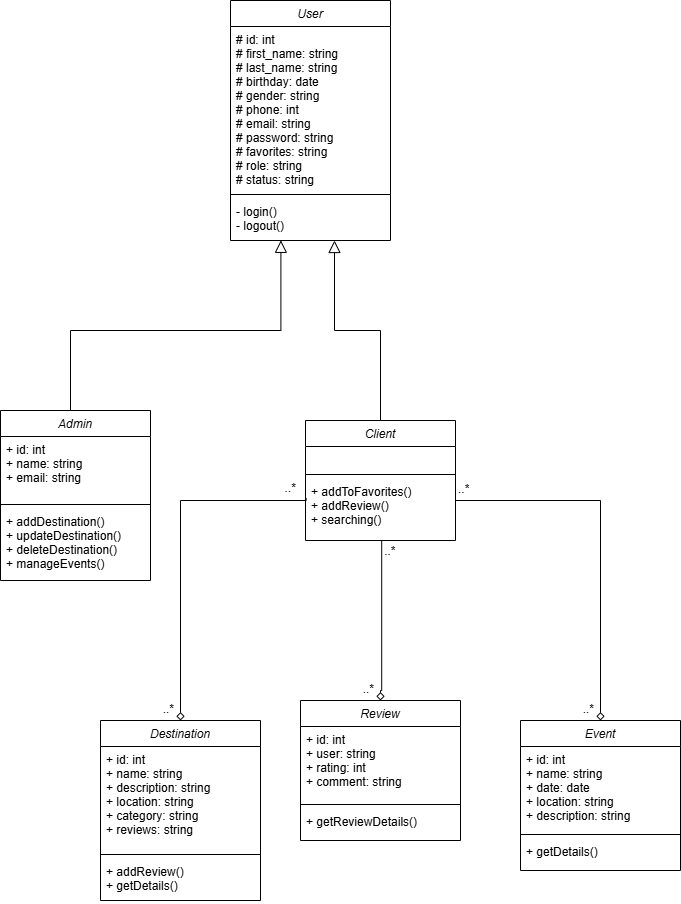

The diagram above was exported from draw.io. Its source (the exported page's mxGraphModel, read from the mxfile embedded in the PNG):
<mxGraphModel dx="1434" dy="738" grid="1" gridSize="10" guides="1" tooltips="1" connect="1" arrows="1" fold="1" page="1" pageScale="1" pageWidth="827" pageHeight="1169" math="0" shadow="0">
  <root>
    <mxCell id="WIyWlLk6GJQsqaUBKTNV-0" />
    <mxCell id="WIyWlLk6GJQsqaUBKTNV-1" parent="WIyWlLk6GJQsqaUBKTNV-0" />
    <mxCell id="zkfFHV4jXpPFQw0GAbJ--0" value="User" style="swimlane;fontStyle=2;align=center;verticalAlign=top;childLayout=stackLayout;horizontal=1;startSize=26;horizontalStack=0;resizeParent=1;resizeLast=0;collapsible=1;marginBottom=0;rounded=0;shadow=0;strokeWidth=1;" parent="WIyWlLk6GJQsqaUBKTNV-1" vertex="1">
      <mxGeometry x="340" y="30" width="160" height="240" as="geometry">
        <mxRectangle x="230" y="140" width="160" height="26" as="alternateBounds" />
      </mxGeometry>
    </mxCell>
    <mxCell id="zkfFHV4jXpPFQw0GAbJ--1" value="# id: int&#10;# first_name: string&#10;# last_name: string&#10;# birthday: date&#10;# gender: string&#10;# phone: int&#10;# email: string&#10;# password: string&#10;# favorites: string&#10;# role: string&#10;# status: string" style="text;align=left;verticalAlign=top;spacingLeft=4;spacingRight=4;overflow=hidden;rotatable=0;points=[[0,0.5],[1,0.5]];portConstraint=eastwest;" parent="zkfFHV4jXpPFQw0GAbJ--0" vertex="1">
      <mxGeometry y="26" width="160" height="164" as="geometry" />
    </mxCell>
    <mxCell id="zkfFHV4jXpPFQw0GAbJ--4" value="" style="line;html=1;strokeWidth=1;align=left;verticalAlign=middle;spacingTop=-1;spacingLeft=3;spacingRight=3;rotatable=0;labelPosition=right;points=[];portConstraint=eastwest;" parent="zkfFHV4jXpPFQw0GAbJ--0" vertex="1">
      <mxGeometry y="190" width="160" height="8" as="geometry" />
    </mxCell>
    <mxCell id="zkfFHV4jXpPFQw0GAbJ--5" value="- login()&#10;- logout()" style="text;align=left;verticalAlign=top;spacingLeft=4;spacingRight=4;overflow=hidden;rotatable=0;points=[[0,0.5],[1,0.5]];portConstraint=eastwest;" parent="zkfFHV4jXpPFQw0GAbJ--0" vertex="1">
      <mxGeometry y="198" width="160" height="42" as="geometry" />
    </mxCell>
    <mxCell id="zkfFHV4jXpPFQw0GAbJ--6" value="Admin" style="swimlane;fontStyle=2;align=center;verticalAlign=top;childLayout=stackLayout;horizontal=1;startSize=26;horizontalStack=0;resizeParent=1;resizeLast=0;collapsible=1;marginBottom=0;rounded=0;shadow=0;strokeWidth=1;" parent="WIyWlLk6GJQsqaUBKTNV-1" vertex="1">
      <mxGeometry x="110" y="440" width="150" height="170" as="geometry">
        <mxRectangle x="130" y="380" width="160" height="26" as="alternateBounds" />
      </mxGeometry>
    </mxCell>
    <mxCell id="zkfFHV4jXpPFQw0GAbJ--7" value="+ id: int&#10;+ name: string&#10;+ email: string" style="text;align=left;verticalAlign=top;spacingLeft=4;spacingRight=4;overflow=hidden;rotatable=0;points=[[0,0.5],[1,0.5]];portConstraint=eastwest;" parent="zkfFHV4jXpPFQw0GAbJ--6" vertex="1">
      <mxGeometry y="26" width="150" height="64" as="geometry" />
    </mxCell>
    <mxCell id="zkfFHV4jXpPFQw0GAbJ--9" value="" style="line;html=1;strokeWidth=1;align=left;verticalAlign=middle;spacingTop=-1;spacingLeft=3;spacingRight=3;rotatable=0;labelPosition=right;points=[];portConstraint=eastwest;" parent="zkfFHV4jXpPFQw0GAbJ--6" vertex="1">
      <mxGeometry y="90" width="150" height="8" as="geometry" />
    </mxCell>
    <mxCell id="zkfFHV4jXpPFQw0GAbJ--11" value="+ addDestination()&#10;+ updateDestination()&#10;+ deleteDestination()&#10;+ manageEvents()" style="text;align=left;verticalAlign=top;spacingLeft=4;spacingRight=4;overflow=hidden;rotatable=0;points=[[0,0.5],[1,0.5]];portConstraint=eastwest;" parent="zkfFHV4jXpPFQw0GAbJ--6" vertex="1">
      <mxGeometry y="98" width="150" height="72" as="geometry" />
    </mxCell>
    <mxCell id="zkfFHV4jXpPFQw0GAbJ--12" value="" style="endArrow=block;endSize=10;endFill=0;shadow=0;strokeWidth=1;rounded=0;elbow=vertical;edgeStyle=orthogonalEdgeStyle;entryX=0.315;entryY=0.996;entryDx=0;entryDy=0;entryPerimeter=0;" parent="WIyWlLk6GJQsqaUBKTNV-1" source="zkfFHV4jXpPFQw0GAbJ--6" target="zkfFHV4jXpPFQw0GAbJ--5" edge="1">
      <mxGeometry width="160" relative="1" as="geometry">
        <mxPoint x="200" y="203" as="sourcePoint" />
        <mxPoint x="200" y="300" as="targetPoint" />
        <Array as="points">
          <mxPoint x="180" y="360" />
          <mxPoint x="390" y="360" />
        </Array>
      </mxGeometry>
    </mxCell>
    <mxCell id="zkfFHV4jXpPFQw0GAbJ--16" value="" style="endArrow=block;endSize=10;endFill=0;shadow=0;strokeWidth=1;rounded=0;elbow=vertical;edgeStyle=orthogonalEdgeStyle;entryX=0.65;entryY=1;entryDx=0;entryDy=0;entryPerimeter=0;exitX=0.5;exitY=0;exitDx=0;exitDy=0;" parent="WIyWlLk6GJQsqaUBKTNV-1" source="sNqvOgU-8c4DOtDSLULS-4" target="zkfFHV4jXpPFQw0GAbJ--5" edge="1">
      <mxGeometry width="160" relative="1" as="geometry">
        <mxPoint x="490" y="440" as="sourcePoint" />
        <mxPoint x="254" y="300" as="targetPoint" />
        <Array as="points">
          <mxPoint x="490" y="360" />
          <mxPoint x="444" y="360" />
        </Array>
      </mxGeometry>
    </mxCell>
    <mxCell id="zkfFHV4jXpPFQw0GAbJ--17" value="Destination" style="swimlane;fontStyle=2;align=center;verticalAlign=top;childLayout=stackLayout;horizontal=1;startSize=26;horizontalStack=0;resizeParent=1;resizeLast=0;collapsible=1;marginBottom=0;rounded=0;shadow=0;strokeWidth=1;" parent="WIyWlLk6GJQsqaUBKTNV-1" vertex="1">
      <mxGeometry x="210" y="750" width="160" height="180" as="geometry">
        <mxRectangle x="550" y="140" width="160" height="26" as="alternateBounds" />
      </mxGeometry>
    </mxCell>
    <mxCell id="zkfFHV4jXpPFQw0GAbJ--18" value="+ id: int&#10;+ name: string&#10;+ description: string&#10;+ location: string&#10;+ category: string&#10;+ reviews: string" style="text;align=left;verticalAlign=top;spacingLeft=4;spacingRight=4;overflow=hidden;rotatable=0;points=[[0,0.5],[1,0.5]];portConstraint=eastwest;" parent="zkfFHV4jXpPFQw0GAbJ--17" vertex="1">
      <mxGeometry y="26" width="160" height="104" as="geometry" />
    </mxCell>
    <mxCell id="zkfFHV4jXpPFQw0GAbJ--23" value="" style="line;html=1;strokeWidth=1;align=left;verticalAlign=middle;spacingTop=-1;spacingLeft=3;spacingRight=3;rotatable=0;labelPosition=right;points=[];portConstraint=eastwest;" parent="zkfFHV4jXpPFQw0GAbJ--17" vertex="1">
      <mxGeometry y="130" width="160" height="8" as="geometry" />
    </mxCell>
    <mxCell id="y0OI5UedrU4VnT8_xUoA-3" value="+ addReview()&#10;+ getDetails()" style="text;align=left;verticalAlign=top;spacingLeft=4;spacingRight=4;overflow=hidden;rotatable=0;points=[[0,0.5],[1,0.5]];portConstraint=eastwest;" parent="zkfFHV4jXpPFQw0GAbJ--17" vertex="1">
      <mxGeometry y="138" width="160" height="42" as="geometry" />
    </mxCell>
    <mxCell id="zkfFHV4jXpPFQw0GAbJ--26" value="" style="endArrow=diamond;shadow=0;strokeWidth=1;rounded=0;curved=0;endFill=0;edgeStyle=elbowEdgeStyle;elbow=vertical;exitX=0.004;exitY=0.314;exitDx=0;exitDy=0;exitPerimeter=0;" parent="WIyWlLk6GJQsqaUBKTNV-1" source="sNqvOgU-8c4DOtDSLULS-7" target="zkfFHV4jXpPFQw0GAbJ--17" edge="1">
      <mxGeometry x="0.5" y="41" relative="1" as="geometry">
        <mxPoint x="410" y="529" as="sourcePoint" />
        <mxPoint x="540" y="192" as="targetPoint" />
        <mxPoint x="-40" y="32" as="offset" />
        <Array as="points">
          <mxPoint x="290" y="530" />
        </Array>
      </mxGeometry>
    </mxCell>
    <mxCell id="zkfFHV4jXpPFQw0GAbJ--27" value="..*" style="resizable=0;align=left;verticalAlign=bottom;labelBackgroundColor=none;fontSize=12;" parent="zkfFHV4jXpPFQw0GAbJ--26" connectable="0" vertex="1">
      <mxGeometry x="-1" relative="1" as="geometry">
        <mxPoint x="-23" y="-1" as="offset" />
      </mxGeometry>
    </mxCell>
    <mxCell id="zkfFHV4jXpPFQw0GAbJ--28" value="..*" style="resizable=0;align=right;verticalAlign=bottom;labelBackgroundColor=none;fontSize=12;" parent="zkfFHV4jXpPFQw0GAbJ--26" connectable="0" vertex="1">
      <mxGeometry x="1" relative="1" as="geometry">
        <mxPoint x="-5" y="-3" as="offset" />
      </mxGeometry>
    </mxCell>
    <mxCell id="y0OI5UedrU4VnT8_xUoA-4" value="Event" style="swimlane;fontStyle=2;align=center;verticalAlign=top;childLayout=stackLayout;horizontal=1;startSize=26;horizontalStack=0;resizeParent=1;resizeLast=0;collapsible=1;marginBottom=0;rounded=0;shadow=0;strokeWidth=1;" parent="WIyWlLk6GJQsqaUBKTNV-1" vertex="1">
      <mxGeometry x="630" y="750" width="160" height="150" as="geometry">
        <mxRectangle x="550" y="140" width="160" height="26" as="alternateBounds" />
      </mxGeometry>
    </mxCell>
    <mxCell id="y0OI5UedrU4VnT8_xUoA-5" value="+ id: int&#10;+ name: string&#10;+ date: date&#10;+ location: string&#10;+ description: string" style="text;align=left;verticalAlign=top;spacingLeft=4;spacingRight=4;overflow=hidden;rotatable=0;points=[[0,0.5],[1,0.5]];portConstraint=eastwest;" parent="y0OI5UedrU4VnT8_xUoA-4" vertex="1">
      <mxGeometry y="26" width="160" height="84" as="geometry" />
    </mxCell>
    <mxCell id="y0OI5UedrU4VnT8_xUoA-6" value="" style="line;html=1;strokeWidth=1;align=left;verticalAlign=middle;spacingTop=-1;spacingLeft=3;spacingRight=3;rotatable=0;labelPosition=right;points=[];portConstraint=eastwest;" parent="y0OI5UedrU4VnT8_xUoA-4" vertex="1">
      <mxGeometry y="110" width="160" height="8" as="geometry" />
    </mxCell>
    <mxCell id="y0OI5UedrU4VnT8_xUoA-7" value="+ getDetails()" style="text;align=left;verticalAlign=top;spacingLeft=4;spacingRight=4;overflow=hidden;rotatable=0;points=[[0,0.5],[1,0.5]];portConstraint=eastwest;" parent="y0OI5UedrU4VnT8_xUoA-4" vertex="1">
      <mxGeometry y="118" width="160" height="32" as="geometry" />
    </mxCell>
    <mxCell id="y0OI5UedrU4VnT8_xUoA-8" value="" style="endArrow=diamond;shadow=0;strokeWidth=1;rounded=0;curved=0;endFill=0;edgeStyle=elbowEdgeStyle;elbow=vertical;exitX=1;exitY=0.319;exitDx=0;exitDy=0;exitPerimeter=0;" parent="WIyWlLk6GJQsqaUBKTNV-1" source="sNqvOgU-8c4DOtDSLULS-7" target="y0OI5UedrU4VnT8_xUoA-4" edge="1">
      <mxGeometry x="0.5" y="41" relative="1" as="geometry">
        <mxPoint x="590" y="530" as="sourcePoint" />
        <mxPoint x="644" y="412" as="targetPoint" />
        <mxPoint x="-40" y="32" as="offset" />
        <Array as="points">
          <mxPoint x="710" y="530" />
        </Array>
      </mxGeometry>
    </mxCell>
    <mxCell id="y0OI5UedrU4VnT8_xUoA-9" value="..*" style="resizable=0;align=left;verticalAlign=bottom;labelBackgroundColor=none;fontSize=12;" parent="y0OI5UedrU4VnT8_xUoA-8" connectable="0" vertex="1">
      <mxGeometry x="-1" relative="1" as="geometry">
        <mxPoint x="1" y="-1" as="offset" />
      </mxGeometry>
    </mxCell>
    <mxCell id="y0OI5UedrU4VnT8_xUoA-10" value="..*" style="resizable=0;align=right;verticalAlign=bottom;labelBackgroundColor=none;fontSize=12;" parent="y0OI5UedrU4VnT8_xUoA-8" connectable="0" vertex="1">
      <mxGeometry x="1" relative="1" as="geometry">
        <mxPoint x="-5" y="-3" as="offset" />
      </mxGeometry>
    </mxCell>
    <mxCell id="y0OI5UedrU4VnT8_xUoA-12" value="Review" style="swimlane;fontStyle=2;align=center;verticalAlign=top;childLayout=stackLayout;horizontal=1;startSize=26;horizontalStack=0;resizeParent=1;resizeLast=0;collapsible=1;marginBottom=0;rounded=0;shadow=0;strokeWidth=1;" parent="WIyWlLk6GJQsqaUBKTNV-1" vertex="1">
      <mxGeometry x="410" y="730" width="160" height="140" as="geometry">
        <mxRectangle x="550" y="140" width="160" height="26" as="alternateBounds" />
      </mxGeometry>
    </mxCell>
    <mxCell id="y0OI5UedrU4VnT8_xUoA-13" value="+ id: int&#10;+ user: string&#10;+ rating: int&#10;+ comment: string" style="text;align=left;verticalAlign=top;spacingLeft=4;spacingRight=4;overflow=hidden;rotatable=0;points=[[0,0.5],[1,0.5]];portConstraint=eastwest;" parent="y0OI5UedrU4VnT8_xUoA-12" vertex="1">
      <mxGeometry y="26" width="160" height="74" as="geometry" />
    </mxCell>
    <mxCell id="y0OI5UedrU4VnT8_xUoA-14" value="" style="line;html=1;strokeWidth=1;align=left;verticalAlign=middle;spacingTop=-1;spacingLeft=3;spacingRight=3;rotatable=0;labelPosition=right;points=[];portConstraint=eastwest;" parent="y0OI5UedrU4VnT8_xUoA-12" vertex="1">
      <mxGeometry y="100" width="160" height="8" as="geometry" />
    </mxCell>
    <mxCell id="y0OI5UedrU4VnT8_xUoA-15" value="+ getReviewDetails()" style="text;align=left;verticalAlign=top;spacingLeft=4;spacingRight=4;overflow=hidden;rotatable=0;points=[[0,0.5],[1,0.5]];portConstraint=eastwest;" parent="y0OI5UedrU4VnT8_xUoA-12" vertex="1">
      <mxGeometry y="108" width="160" height="32" as="geometry" />
    </mxCell>
    <mxCell id="sNqvOgU-8c4DOtDSLULS-0" value="" style="endArrow=diamond;shadow=0;strokeWidth=1;rounded=0;curved=0;endFill=0;edgeStyle=elbowEdgeStyle;elbow=vertical;entryX=0.5;entryY=0;entryDx=0;entryDy=0;exitX=0.508;exitY=0.997;exitDx=0;exitDy=0;exitPerimeter=0;" parent="WIyWlLk6GJQsqaUBKTNV-1" source="sNqvOgU-8c4DOtDSLULS-7" target="y0OI5UedrU4VnT8_xUoA-12" edge="1">
      <mxGeometry x="0.5" y="41" relative="1" as="geometry">
        <mxPoint x="490" y="620" as="sourcePoint" />
        <mxPoint x="280" y="800" as="targetPoint" />
        <mxPoint x="-40" y="32" as="offset" />
        <Array as="points">
          <mxPoint x="570" y="720" />
        </Array>
      </mxGeometry>
    </mxCell>
    <mxCell id="sNqvOgU-8c4DOtDSLULS-1" value="..*" style="resizable=0;align=left;verticalAlign=bottom;labelBackgroundColor=none;fontSize=12;" parent="sNqvOgU-8c4DOtDSLULS-0" connectable="0" vertex="1">
      <mxGeometry x="-1" relative="1" as="geometry">
        <mxPoint x="1" y="19" as="offset" />
      </mxGeometry>
    </mxCell>
    <mxCell id="sNqvOgU-8c4DOtDSLULS-2" value="..*" style="resizable=0;align=right;verticalAlign=bottom;labelBackgroundColor=none;fontSize=12;" parent="sNqvOgU-8c4DOtDSLULS-0" connectable="0" vertex="1">
      <mxGeometry x="1" relative="1" as="geometry">
        <mxPoint x="-5" y="-3" as="offset" />
      </mxGeometry>
    </mxCell>
    <mxCell id="sNqvOgU-8c4DOtDSLULS-4" value="Client" style="swimlane;fontStyle=2;align=center;verticalAlign=top;childLayout=stackLayout;horizontal=1;startSize=26;horizontalStack=0;resizeParent=1;resizeLast=0;collapsible=1;marginBottom=0;rounded=0;shadow=0;strokeWidth=1;" parent="WIyWlLk6GJQsqaUBKTNV-1" vertex="1">
      <mxGeometry x="415" y="450" width="150" height="120" as="geometry">
        <mxRectangle x="130" y="380" width="160" height="26" as="alternateBounds" />
      </mxGeometry>
    </mxCell>
    <mxCell id="sNqvOgU-8c4DOtDSLULS-5" value="    " style="text;align=left;verticalAlign=top;spacingLeft=4;spacingRight=4;overflow=hidden;rotatable=0;points=[[0,0.5],[1,0.5]];portConstraint=eastwest;" parent="sNqvOgU-8c4DOtDSLULS-4" vertex="1">
      <mxGeometry y="26" width="150" height="24" as="geometry" />
    </mxCell>
    <mxCell id="sNqvOgU-8c4DOtDSLULS-6" value="" style="line;html=1;strokeWidth=1;align=left;verticalAlign=middle;spacingTop=-1;spacingLeft=3;spacingRight=3;rotatable=0;labelPosition=right;points=[];portConstraint=eastwest;" parent="sNqvOgU-8c4DOtDSLULS-4" vertex="1">
      <mxGeometry y="50" width="150" height="8" as="geometry" />
    </mxCell>
    <mxCell id="sNqvOgU-8c4DOtDSLULS-7" value="+ addToFavorites()&#10;+ addReview()&#10;+ searching()" style="text;align=left;verticalAlign=top;spacingLeft=4;spacingRight=4;overflow=hidden;rotatable=0;points=[[0,0.5],[1,0.5]];portConstraint=eastwest;" parent="sNqvOgU-8c4DOtDSLULS-4" vertex="1">
      <mxGeometry y="58" width="150" height="62" as="geometry" />
    </mxCell>
  </root>
</mxGraphModel>